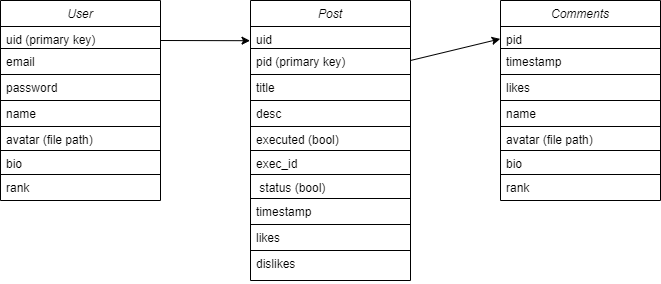

The diagram above was exported from draw.io. Its source (the exported page's mxGraphModel, read from the mxfile embedded in the PNG):
<mxGraphModel dx="699" dy="454" grid="1" gridSize="10" guides="1" tooltips="1" connect="1" arrows="1" fold="1" page="1" pageScale="1" pageWidth="827" pageHeight="1169" math="0" shadow="0">
  <root>
    <mxCell id="WIyWlLk6GJQsqaUBKTNV-0" />
    <mxCell id="WIyWlLk6GJQsqaUBKTNV-1" parent="WIyWlLk6GJQsqaUBKTNV-0" />
    <mxCell id="zkfFHV4jXpPFQw0GAbJ--0" value="User" style="swimlane;fontStyle=2;align=center;verticalAlign=top;childLayout=stackLayout;horizontal=1;startSize=26;horizontalStack=0;resizeParent=1;resizeLast=0;collapsible=1;marginBottom=0;rounded=0;shadow=0;strokeWidth=1;" parent="WIyWlLk6GJQsqaUBKTNV-1" vertex="1">
      <mxGeometry x="84" y="90" width="160" height="200" as="geometry">
        <mxRectangle x="230" y="140" width="160" height="26" as="alternateBounds" />
      </mxGeometry>
    </mxCell>
    <mxCell id="zkfFHV4jXpPFQw0GAbJ--1" value="uid (primary key)" style="text;align=left;verticalAlign=top;spacingLeft=4;spacingRight=4;overflow=hidden;rotatable=0;points=[[0,0.5],[1,0.5]];portConstraint=eastwest;strokeColor=default;" parent="zkfFHV4jXpPFQw0GAbJ--0" vertex="1">
      <mxGeometry y="26" width="160" height="22" as="geometry" />
    </mxCell>
    <mxCell id="zkfFHV4jXpPFQw0GAbJ--2" value="email" style="text;align=left;verticalAlign=top;spacingLeft=4;spacingRight=4;overflow=hidden;rotatable=0;points=[[0,0.5],[1,0.5]];portConstraint=eastwest;rounded=0;shadow=0;html=0;strokeColor=default;" parent="zkfFHV4jXpPFQw0GAbJ--0" vertex="1">
      <mxGeometry y="48" width="160" height="26" as="geometry" />
    </mxCell>
    <mxCell id="zkfFHV4jXpPFQw0GAbJ--3" value="password" style="text;align=left;verticalAlign=top;spacingLeft=4;spacingRight=4;overflow=hidden;rotatable=0;points=[[0,0.5],[1,0.5]];portConstraint=eastwest;rounded=0;shadow=0;html=0;strokeColor=default;" parent="zkfFHV4jXpPFQw0GAbJ--0" vertex="1">
      <mxGeometry y="74" width="160" height="26" as="geometry" />
    </mxCell>
    <mxCell id="zkfFHV4jXpPFQw0GAbJ--5" value="name" style="text;align=left;verticalAlign=top;spacingLeft=4;spacingRight=4;overflow=hidden;rotatable=0;points=[[0,0.5],[1,0.5]];portConstraint=eastwest;strokeColor=default;" parent="zkfFHV4jXpPFQw0GAbJ--0" vertex="1">
      <mxGeometry y="100" width="160" height="26" as="geometry" />
    </mxCell>
    <mxCell id="xe_C0ZIBSF3OSr6C3ljH-7" value="avatar (file path)" style="text;align=left;verticalAlign=top;spacingLeft=4;spacingRight=4;overflow=hidden;rotatable=0;points=[[0,0.5],[1,0.5]];portConstraint=eastwest;" vertex="1" parent="zkfFHV4jXpPFQw0GAbJ--0">
      <mxGeometry y="126" width="160" height="24" as="geometry" />
    </mxCell>
    <mxCell id="xe_C0ZIBSF3OSr6C3ljH-9" value="bio" style="text;align=left;verticalAlign=top;spacingLeft=4;spacingRight=4;overflow=hidden;rotatable=0;points=[[0,0.5],[1,0.5]];portConstraint=eastwest;strokeColor=default;" vertex="1" parent="zkfFHV4jXpPFQw0GAbJ--0">
      <mxGeometry y="150" width="160" height="24" as="geometry" />
    </mxCell>
    <mxCell id="xe_C0ZIBSF3OSr6C3ljH-10" value="rank" style="text;align=left;verticalAlign=top;spacingLeft=4;spacingRight=4;overflow=hidden;rotatable=0;points=[[0,0.5],[1,0.5]];portConstraint=eastwest;" vertex="1" parent="zkfFHV4jXpPFQw0GAbJ--0">
      <mxGeometry y="174" width="160" height="24" as="geometry" />
    </mxCell>
    <mxCell id="xe_C0ZIBSF3OSr6C3ljH-14" value="Post" style="swimlane;fontStyle=2;align=center;verticalAlign=top;childLayout=stackLayout;horizontal=1;startSize=26;horizontalStack=0;resizeParent=1;resizeLast=0;collapsible=1;marginBottom=0;rounded=0;shadow=0;strokeWidth=1;" vertex="1" parent="WIyWlLk6GJQsqaUBKTNV-1">
      <mxGeometry x="334" y="90" width="160" height="280" as="geometry">
        <mxRectangle x="230" y="140" width="160" height="26" as="alternateBounds" />
      </mxGeometry>
    </mxCell>
    <mxCell id="xe_C0ZIBSF3OSr6C3ljH-15" value="uid" style="text;align=left;verticalAlign=top;spacingLeft=4;spacingRight=4;overflow=hidden;rotatable=0;points=[[0,0.5],[1,0.5]];portConstraint=eastwest;strokeColor=default;" vertex="1" parent="xe_C0ZIBSF3OSr6C3ljH-14">
      <mxGeometry y="26" width="160" height="22" as="geometry" />
    </mxCell>
    <mxCell id="xe_C0ZIBSF3OSr6C3ljH-16" value="pid (primary key)" style="text;align=left;verticalAlign=top;spacingLeft=4;spacingRight=4;overflow=hidden;rotatable=0;points=[[0,0.5],[1,0.5]];portConstraint=eastwest;rounded=0;shadow=0;html=0;strokeColor=default;" vertex="1" parent="xe_C0ZIBSF3OSr6C3ljH-14">
      <mxGeometry y="48" width="160" height="26" as="geometry" />
    </mxCell>
    <mxCell id="xe_C0ZIBSF3OSr6C3ljH-17" value="title" style="text;align=left;verticalAlign=top;spacingLeft=4;spacingRight=4;overflow=hidden;rotatable=0;points=[[0,0.5],[1,0.5]];portConstraint=eastwest;rounded=0;shadow=0;html=0;strokeColor=default;" vertex="1" parent="xe_C0ZIBSF3OSr6C3ljH-14">
      <mxGeometry y="74" width="160" height="26" as="geometry" />
    </mxCell>
    <mxCell id="xe_C0ZIBSF3OSr6C3ljH-18" value="desc" style="text;align=left;verticalAlign=top;spacingLeft=4;spacingRight=4;overflow=hidden;rotatable=0;points=[[0,0.5],[1,0.5]];portConstraint=eastwest;strokeColor=default;" vertex="1" parent="xe_C0ZIBSF3OSr6C3ljH-14">
      <mxGeometry y="100" width="160" height="26" as="geometry" />
    </mxCell>
    <mxCell id="xe_C0ZIBSF3OSr6C3ljH-19" value="executed (bool)" style="text;align=left;verticalAlign=top;spacingLeft=4;spacingRight=4;overflow=hidden;rotatable=0;points=[[0,0.5],[1,0.5]];portConstraint=eastwest;" vertex="1" parent="xe_C0ZIBSF3OSr6C3ljH-14">
      <mxGeometry y="126" width="160" height="24" as="geometry" />
    </mxCell>
    <mxCell id="xe_C0ZIBSF3OSr6C3ljH-20" value="exec_id" style="text;align=left;verticalAlign=top;spacingLeft=4;spacingRight=4;overflow=hidden;rotatable=0;points=[[0,0.5],[1,0.5]];portConstraint=eastwest;strokeColor=default;" vertex="1" parent="xe_C0ZIBSF3OSr6C3ljH-14">
      <mxGeometry y="150" width="160" height="24" as="geometry" />
    </mxCell>
    <mxCell id="xe_C0ZIBSF3OSr6C3ljH-21" value=" status (bool)" style="text;align=left;verticalAlign=top;spacingLeft=4;spacingRight=4;overflow=hidden;rotatable=0;points=[[0,0.5],[1,0.5]];portConstraint=eastwest;strokeColor=default;" vertex="1" parent="xe_C0ZIBSF3OSr6C3ljH-14">
      <mxGeometry y="174" width="160" height="24" as="geometry" />
    </mxCell>
    <mxCell id="xe_C0ZIBSF3OSr6C3ljH-33" value="timestamp" style="text;align=left;verticalAlign=top;spacingLeft=4;spacingRight=4;overflow=hidden;rotatable=0;points=[[0,0.5],[1,0.5]];portConstraint=eastwest;rounded=0;shadow=0;html=0;strokeColor=default;" vertex="1" parent="xe_C0ZIBSF3OSr6C3ljH-14">
      <mxGeometry y="198" width="160" height="26" as="geometry" />
    </mxCell>
    <mxCell id="xe_C0ZIBSF3OSr6C3ljH-32" value="likes" style="text;align=left;verticalAlign=top;spacingLeft=4;spacingRight=4;overflow=hidden;rotatable=0;points=[[0,0.5],[1,0.5]];portConstraint=eastwest;strokeColor=default;" vertex="1" parent="xe_C0ZIBSF3OSr6C3ljH-14">
      <mxGeometry y="224" width="160" height="26" as="geometry" />
    </mxCell>
    <mxCell id="xe_C0ZIBSF3OSr6C3ljH-34" value="dislikes" style="text;align=left;verticalAlign=top;spacingLeft=4;spacingRight=4;overflow=hidden;rotatable=0;points=[[0,0.5],[1,0.5]];portConstraint=eastwest;" vertex="1" parent="xe_C0ZIBSF3OSr6C3ljH-14">
      <mxGeometry y="250" width="160" height="30" as="geometry" />
    </mxCell>
    <mxCell id="xe_C0ZIBSF3OSr6C3ljH-22" value="" style="endArrow=classic;html=1;rounded=0;exitX=1.003;exitY=0.069;exitDx=0;exitDy=0;exitPerimeter=0;" edge="1" parent="WIyWlLk6GJQsqaUBKTNV-1">
      <mxGeometry width="50" height="50" relative="1" as="geometry">
        <mxPoint x="243.99999999999991" y="129.99999999999994" as="sourcePoint" />
        <mxPoint x="333.52" y="130.2" as="targetPoint" />
      </mxGeometry>
    </mxCell>
    <mxCell id="xe_C0ZIBSF3OSr6C3ljH-23" value="Comments" style="swimlane;fontStyle=2;align=center;verticalAlign=top;childLayout=stackLayout;horizontal=1;startSize=26;horizontalStack=0;resizeParent=1;resizeLast=0;collapsible=1;marginBottom=0;rounded=0;shadow=0;strokeWidth=1;" vertex="1" parent="WIyWlLk6GJQsqaUBKTNV-1">
      <mxGeometry x="584" y="90" width="160" height="200" as="geometry">
        <mxRectangle x="230" y="140" width="160" height="26" as="alternateBounds" />
      </mxGeometry>
    </mxCell>
    <mxCell id="xe_C0ZIBSF3OSr6C3ljH-24" value="pid" style="text;align=left;verticalAlign=top;spacingLeft=4;spacingRight=4;overflow=hidden;rotatable=0;points=[[0,0.5],[1,0.5]];portConstraint=eastwest;strokeColor=default;" vertex="1" parent="xe_C0ZIBSF3OSr6C3ljH-23">
      <mxGeometry y="26" width="160" height="22" as="geometry" />
    </mxCell>
    <mxCell id="xe_C0ZIBSF3OSr6C3ljH-25" value="timestamp" style="text;align=left;verticalAlign=top;spacingLeft=4;spacingRight=4;overflow=hidden;rotatable=0;points=[[0,0.5],[1,0.5]];portConstraint=eastwest;rounded=0;shadow=0;html=0;strokeColor=default;" vertex="1" parent="xe_C0ZIBSF3OSr6C3ljH-23">
      <mxGeometry y="48" width="160" height="26" as="geometry" />
    </mxCell>
    <mxCell id="xe_C0ZIBSF3OSr6C3ljH-26" value="likes" style="text;align=left;verticalAlign=top;spacingLeft=4;spacingRight=4;overflow=hidden;rotatable=0;points=[[0,0.5],[1,0.5]];portConstraint=eastwest;rounded=0;shadow=0;html=0;strokeColor=default;" vertex="1" parent="xe_C0ZIBSF3OSr6C3ljH-23">
      <mxGeometry y="74" width="160" height="26" as="geometry" />
    </mxCell>
    <mxCell id="xe_C0ZIBSF3OSr6C3ljH-27" value="name" style="text;align=left;verticalAlign=top;spacingLeft=4;spacingRight=4;overflow=hidden;rotatable=0;points=[[0,0.5],[1,0.5]];portConstraint=eastwest;strokeColor=default;" vertex="1" parent="xe_C0ZIBSF3OSr6C3ljH-23">
      <mxGeometry y="100" width="160" height="26" as="geometry" />
    </mxCell>
    <mxCell id="xe_C0ZIBSF3OSr6C3ljH-28" value="avatar (file path)" style="text;align=left;verticalAlign=top;spacingLeft=4;spacingRight=4;overflow=hidden;rotatable=0;points=[[0,0.5],[1,0.5]];portConstraint=eastwest;" vertex="1" parent="xe_C0ZIBSF3OSr6C3ljH-23">
      <mxGeometry y="126" width="160" height="24" as="geometry" />
    </mxCell>
    <mxCell id="xe_C0ZIBSF3OSr6C3ljH-29" value="bio" style="text;align=left;verticalAlign=top;spacingLeft=4;spacingRight=4;overflow=hidden;rotatable=0;points=[[0,0.5],[1,0.5]];portConstraint=eastwest;strokeColor=default;" vertex="1" parent="xe_C0ZIBSF3OSr6C3ljH-23">
      <mxGeometry y="150" width="160" height="24" as="geometry" />
    </mxCell>
    <mxCell id="xe_C0ZIBSF3OSr6C3ljH-30" value="rank" style="text;align=left;verticalAlign=top;spacingLeft=4;spacingRight=4;overflow=hidden;rotatable=0;points=[[0,0.5],[1,0.5]];portConstraint=eastwest;" vertex="1" parent="xe_C0ZIBSF3OSr6C3ljH-23">
      <mxGeometry y="174" width="160" height="24" as="geometry" />
    </mxCell>
    <mxCell id="xe_C0ZIBSF3OSr6C3ljH-31" value="" style="endArrow=classic;html=1;rounded=0;exitX=1.003;exitY=0.069;exitDx=0;exitDy=0;exitPerimeter=0;entryX=-0.002;entryY=0.563;entryDx=0;entryDy=0;entryPerimeter=0;" edge="1" parent="WIyWlLk6GJQsqaUBKTNV-1" target="xe_C0ZIBSF3OSr6C3ljH-24">
      <mxGeometry width="50" height="50" relative="1" as="geometry">
        <mxPoint x="494" y="150" as="sourcePoint" />
        <mxPoint x="584" y="150" as="targetPoint" />
      </mxGeometry>
    </mxCell>
  </root>
</mxGraphModel>